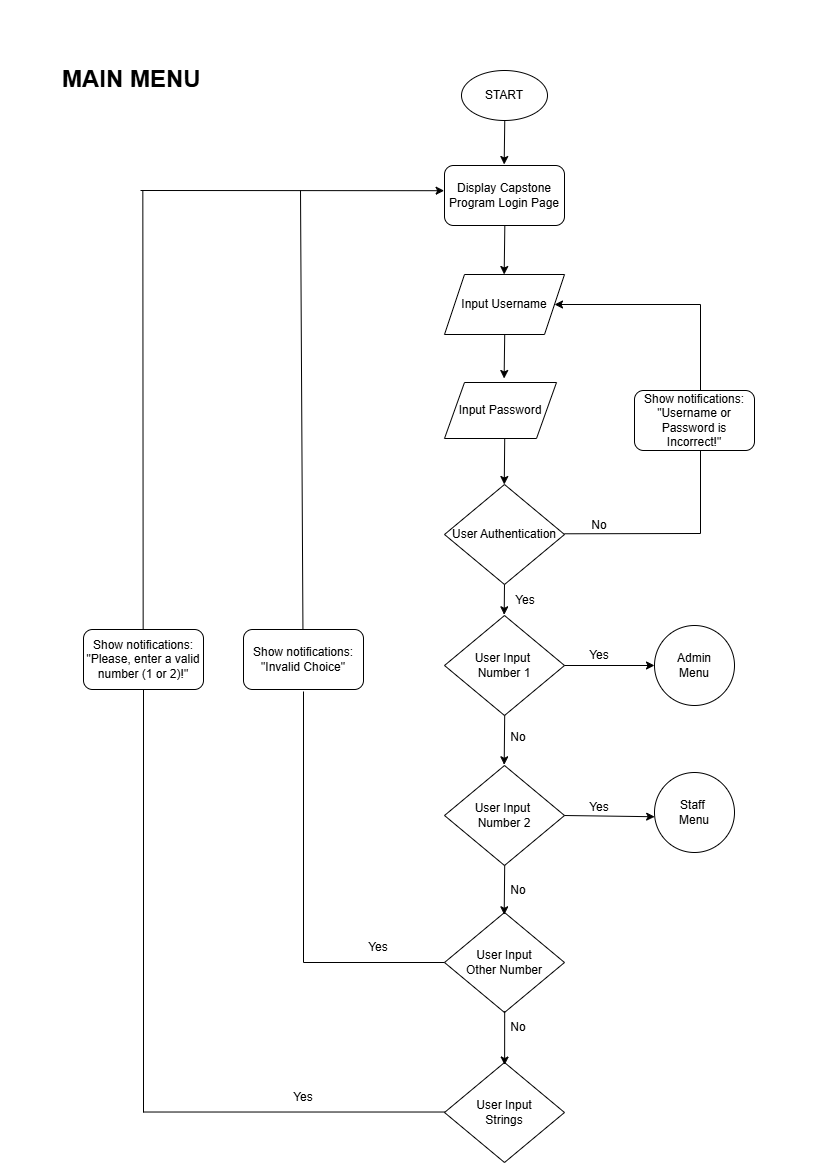

The diagram above was exported from draw.io. Its source (the exported page's mxGraphModel, read from the mxfile embedded in the PNG):
<mxGraphModel dx="1591" dy="683" grid="1" gridSize="10" guides="1" tooltips="1" connect="1" arrows="1" fold="1" page="1" pageScale="1" pageWidth="827" pageHeight="1169" math="0" shadow="0">
  <root>
    <mxCell id="WIyWlLk6GJQsqaUBKTNV-0" />
    <mxCell id="WIyWlLk6GJQsqaUBKTNV-1" parent="WIyWlLk6GJQsqaUBKTNV-0" />
    <mxCell id="5h3AORfiwxGNIVibVLpH-0" value="Display Capstone Program Login Page" style="rounded=1;whiteSpace=wrap;html=1;" vertex="1" parent="WIyWlLk6GJQsqaUBKTNV-1">
      <mxGeometry x="444" y="165" width="120" height="60" as="geometry" />
    </mxCell>
    <mxCell id="5h3AORfiwxGNIVibVLpH-4" value="User Input&amp;nbsp;&lt;div&gt;Number 1&lt;/div&gt;" style="rhombus;whiteSpace=wrap;html=1;" vertex="1" parent="WIyWlLk6GJQsqaUBKTNV-1">
      <mxGeometry x="444" y="615" width="120" height="100" as="geometry" />
    </mxCell>
    <mxCell id="5h3AORfiwxGNIVibVLpH-5" value="Admin&lt;div&gt;Menu&lt;/div&gt;" style="ellipse;whiteSpace=wrap;html=1;aspect=fixed;" vertex="1" parent="WIyWlLk6GJQsqaUBKTNV-1">
      <mxGeometry x="654" y="625" width="80" height="80" as="geometry" />
    </mxCell>
    <mxCell id="5h3AORfiwxGNIVibVLpH-8" value="User Input&amp;nbsp;&lt;div&gt;Number 2&lt;/div&gt;" style="rhombus;whiteSpace=wrap;html=1;" vertex="1" parent="WIyWlLk6GJQsqaUBKTNV-1">
      <mxGeometry x="444" y="765" width="120" height="100" as="geometry" />
    </mxCell>
    <mxCell id="5h3AORfiwxGNIVibVLpH-10" value="Staff&amp;nbsp;&lt;div&gt;Menu&lt;/div&gt;" style="ellipse;whiteSpace=wrap;html=1;aspect=fixed;" vertex="1" parent="WIyWlLk6GJQsqaUBKTNV-1">
      <mxGeometry x="654" y="772" width="80" height="80" as="geometry" />
    </mxCell>
    <mxCell id="5h3AORfiwxGNIVibVLpH-11" value="User Input&lt;div&gt;Other Number&lt;/div&gt;" style="rhombus;whiteSpace=wrap;html=1;" vertex="1" parent="WIyWlLk6GJQsqaUBKTNV-1">
      <mxGeometry x="444" y="912" width="120" height="100" as="geometry" />
    </mxCell>
    <mxCell id="5h3AORfiwxGNIVibVLpH-25" value="No" style="text;html=1;align=center;verticalAlign=middle;whiteSpace=wrap;rounded=0;" vertex="1" parent="WIyWlLk6GJQsqaUBKTNV-1">
      <mxGeometry x="503" y="875" width="30" height="30" as="geometry" />
    </mxCell>
    <mxCell id="5h3AORfiwxGNIVibVLpH-28" value="No" style="text;html=1;align=center;verticalAlign=middle;whiteSpace=wrap;rounded=0;" vertex="1" parent="WIyWlLk6GJQsqaUBKTNV-1">
      <mxGeometry x="503" y="722" width="30" height="30" as="geometry" />
    </mxCell>
    <mxCell id="5h3AORfiwxGNIVibVLpH-29" value="" style="endArrow=classic;html=1;rounded=0;entryX=0;entryY=0.5;entryDx=0;entryDy=0;exitX=1;exitY=0.5;exitDx=0;exitDy=0;" edge="1" parent="WIyWlLk6GJQsqaUBKTNV-1" source="5h3AORfiwxGNIVibVLpH-4" target="5h3AORfiwxGNIVibVLpH-5">
      <mxGeometry width="50" height="50" relative="1" as="geometry">
        <mxPoint x="524" y="775" as="sourcePoint" />
        <mxPoint x="574" y="725" as="targetPoint" />
        <Array as="points" />
      </mxGeometry>
    </mxCell>
    <mxCell id="5h3AORfiwxGNIVibVLpH-30" value="Yes" style="text;html=1;align=center;verticalAlign=middle;whiteSpace=wrap;rounded=0;" vertex="1" parent="WIyWlLk6GJQsqaUBKTNV-1">
      <mxGeometry x="584" y="640" width="30" height="30" as="geometry" />
    </mxCell>
    <mxCell id="5h3AORfiwxGNIVibVLpH-32" value="" style="endArrow=classic;html=1;rounded=0;entryX=0.002;entryY=0.553;entryDx=0;entryDy=0;exitX=1;exitY=0.5;exitDx=0;exitDy=0;entryPerimeter=0;" edge="1" parent="WIyWlLk6GJQsqaUBKTNV-1" source="5h3AORfiwxGNIVibVLpH-8" target="5h3AORfiwxGNIVibVLpH-10">
      <mxGeometry width="50" height="50" relative="1" as="geometry">
        <mxPoint x="563" y="812" as="sourcePoint" />
        <mxPoint x="654" y="811.64" as="targetPoint" />
        <Array as="points" />
      </mxGeometry>
    </mxCell>
    <mxCell id="5h3AORfiwxGNIVibVLpH-33" value="Yes" style="text;html=1;align=center;verticalAlign=middle;whiteSpace=wrap;rounded=0;" vertex="1" parent="WIyWlLk6GJQsqaUBKTNV-1">
      <mxGeometry x="584" y="792" width="30" height="30" as="geometry" />
    </mxCell>
    <mxCell id="5h3AORfiwxGNIVibVLpH-36" value="" style="endArrow=classic;html=1;rounded=0;entryX=0.493;entryY=-0.012;entryDx=0;entryDy=0;entryPerimeter=0;" edge="1" parent="WIyWlLk6GJQsqaUBKTNV-1">
      <mxGeometry width="50" height="50" relative="1" as="geometry">
        <mxPoint x="504.24" y="434.72" as="sourcePoint" />
        <mxPoint x="503.7599999999999" y="484" as="targetPoint" />
      </mxGeometry>
    </mxCell>
    <mxCell id="5h3AORfiwxGNIVibVLpH-39" value="" style="endArrow=classic;html=1;rounded=0;entryX=0.493;entryY=-0.012;entryDx=0;entryDy=0;entryPerimeter=0;" edge="1" parent="WIyWlLk6GJQsqaUBKTNV-1">
      <mxGeometry width="50" height="50" relative="1" as="geometry">
        <mxPoint x="504.32000000000005" y="115" as="sourcePoint" />
        <mxPoint x="503.68000000000006" y="164" as="targetPoint" />
      </mxGeometry>
    </mxCell>
    <mxCell id="5h3AORfiwxGNIVibVLpH-41" value="Yes" style="text;html=1;align=center;verticalAlign=middle;whiteSpace=wrap;rounded=0;" vertex="1" parent="WIyWlLk6GJQsqaUBKTNV-1">
      <mxGeometry x="363" y="932" width="30" height="30" as="geometry" />
    </mxCell>
    <mxCell id="5h3AORfiwxGNIVibVLpH-43" value="" style="endArrow=none;html=1;rounded=0;exitX=0;exitY=0.5;exitDx=0;exitDy=0;" edge="1" parent="WIyWlLk6GJQsqaUBKTNV-1" source="5h3AORfiwxGNIVibVLpH-11">
      <mxGeometry width="50" height="50" relative="1" as="geometry">
        <mxPoint x="443" y="988" as="sourcePoint" />
        <mxPoint x="303" y="962" as="targetPoint" />
      </mxGeometry>
    </mxCell>
    <mxCell id="5h3AORfiwxGNIVibVLpH-46" value="" style="endArrow=none;html=1;rounded=0;" edge="1" parent="WIyWlLk6GJQsqaUBKTNV-1">
      <mxGeometry width="50" height="50" relative="1" as="geometry">
        <mxPoint x="303" y="691" as="sourcePoint" />
        <mxPoint x="303" y="962" as="targetPoint" />
      </mxGeometry>
    </mxCell>
    <mxCell id="5h3AORfiwxGNIVibVLpH-47" value="Show notifications:&lt;div&gt;&quot;Invalid Choice&quot;&lt;/div&gt;" style="rounded=1;whiteSpace=wrap;html=1;" vertex="1" parent="WIyWlLk6GJQsqaUBKTNV-1">
      <mxGeometry x="243" y="629" width="120" height="60" as="geometry" />
    </mxCell>
    <mxCell id="5h3AORfiwxGNIVibVLpH-48" value="" style="endArrow=none;html=1;rounded=0;" edge="1" parent="WIyWlLk6GJQsqaUBKTNV-1">
      <mxGeometry width="50" height="50" relative="1" as="geometry">
        <mxPoint x="300" y="190" as="sourcePoint" />
        <mxPoint x="302.44" y="629" as="targetPoint" />
      </mxGeometry>
    </mxCell>
    <mxCell id="5h3AORfiwxGNIVibVLpH-49" value="" style="endArrow=classic;html=1;rounded=0;entryX=-0.003;entryY=0.42;entryDx=0;entryDy=0;entryPerimeter=0;" edge="1" parent="WIyWlLk6GJQsqaUBKTNV-1" target="5h3AORfiwxGNIVibVLpH-0">
      <mxGeometry width="50" height="50" relative="1" as="geometry">
        <mxPoint x="140" y="190" as="sourcePoint" />
        <mxPoint x="431" y="195.89" as="targetPoint" />
      </mxGeometry>
    </mxCell>
    <mxCell id="5h3AORfiwxGNIVibVLpH-51" value="User Input&lt;div&gt;Strings&lt;/div&gt;" style="rhombus;whiteSpace=wrap;html=1;" vertex="1" parent="WIyWlLk6GJQsqaUBKTNV-1">
      <mxGeometry x="444" y="1062" width="120" height="100" as="geometry" />
    </mxCell>
    <mxCell id="5h3AORfiwxGNIVibVLpH-52" value="" style="endArrow=none;html=1;rounded=0;" edge="1" parent="WIyWlLk6GJQsqaUBKTNV-1">
      <mxGeometry width="50" height="50" relative="1" as="geometry">
        <mxPoint x="444" y="1111.52" as="sourcePoint" />
        <mxPoint x="143" y="1111.52" as="targetPoint" />
      </mxGeometry>
    </mxCell>
    <mxCell id="5h3AORfiwxGNIVibVLpH-53" value="" style="endArrow=none;html=1;rounded=0;exitX=0.5;exitY=1;exitDx=0;exitDy=0;" edge="1" parent="WIyWlLk6GJQsqaUBKTNV-1" source="5h3AORfiwxGNIVibVLpH-54">
      <mxGeometry width="50" height="50" relative="1" as="geometry">
        <mxPoint x="143" y="691" as="sourcePoint" />
        <mxPoint x="143" y="1112" as="targetPoint" />
      </mxGeometry>
    </mxCell>
    <mxCell id="5h3AORfiwxGNIVibVLpH-54" value="Show notifications:&lt;div&gt;&quot;Please, enter a valid number (1 or 2)!&quot;&lt;/div&gt;" style="rounded=1;whiteSpace=wrap;html=1;" vertex="1" parent="WIyWlLk6GJQsqaUBKTNV-1">
      <mxGeometry x="83" y="629" width="120" height="60" as="geometry" />
    </mxCell>
    <mxCell id="5h3AORfiwxGNIVibVLpH-55" value="" style="endArrow=none;html=1;rounded=0;" edge="1" parent="WIyWlLk6GJQsqaUBKTNV-1">
      <mxGeometry width="50" height="50" relative="1" as="geometry">
        <mxPoint x="142.32999999999998" y="190.5" as="sourcePoint" />
        <mxPoint x="142.65999999999997" y="629.5" as="targetPoint" />
      </mxGeometry>
    </mxCell>
    <mxCell id="5h3AORfiwxGNIVibVLpH-56" value="&lt;h1 style=&quot;margin-top: 0px;&quot;&gt;MAIN MENU&lt;/h1&gt;" style="text;html=1;whiteSpace=wrap;overflow=hidden;rounded=0;" vertex="1" parent="WIyWlLk6GJQsqaUBKTNV-1">
      <mxGeometry x="60" y="58" width="150" height="40" as="geometry" />
    </mxCell>
    <mxCell id="5h3AORfiwxGNIVibVLpH-58" value="Yes" style="text;html=1;align=center;verticalAlign=middle;whiteSpace=wrap;rounded=0;" vertex="1" parent="WIyWlLk6GJQsqaUBKTNV-1">
      <mxGeometry x="288" y="1082" width="30" height="30" as="geometry" />
    </mxCell>
    <mxCell id="5h3AORfiwxGNIVibVLpH-59" value="No" style="text;html=1;align=center;verticalAlign=middle;whiteSpace=wrap;rounded=0;" vertex="1" parent="WIyWlLk6GJQsqaUBKTNV-1">
      <mxGeometry x="503" y="1012" width="30" height="30" as="geometry" />
    </mxCell>
    <mxCell id="5h3AORfiwxGNIVibVLpH-60" value="START" style="ellipse;whiteSpace=wrap;html=1;" vertex="1" parent="WIyWlLk6GJQsqaUBKTNV-1">
      <mxGeometry x="461" y="70" width="86" height="50" as="geometry" />
    </mxCell>
    <mxCell id="5h3AORfiwxGNIVibVLpH-64" value="" style="endArrow=classic;html=1;rounded=0;entryX=0.493;entryY=-0.012;entryDx=0;entryDy=0;entryPerimeter=0;" edge="1" parent="WIyWlLk6GJQsqaUBKTNV-1">
      <mxGeometry width="50" height="50" relative="1" as="geometry">
        <mxPoint x="504.27" y="329" as="sourcePoint" />
        <mxPoint x="503.63" y="378" as="targetPoint" />
      </mxGeometry>
    </mxCell>
    <mxCell id="5h3AORfiwxGNIVibVLpH-69" value="" style="endArrow=classic;html=1;rounded=0;entryX=0.493;entryY=-0.012;entryDx=0;entryDy=0;entryPerimeter=0;" edge="1" parent="WIyWlLk6GJQsqaUBKTNV-1">
      <mxGeometry width="50" height="50" relative="1" as="geometry">
        <mxPoint x="504.31999999999994" y="225" as="sourcePoint" />
        <mxPoint x="503.67999999999995" y="274" as="targetPoint" />
      </mxGeometry>
    </mxCell>
    <mxCell id="5h3AORfiwxGNIVibVLpH-70" value="" style="endArrow=classic;html=1;rounded=0;entryX=0.493;entryY=-0.012;entryDx=0;entryDy=0;entryPerimeter=0;" edge="1" parent="WIyWlLk6GJQsqaUBKTNV-1">
      <mxGeometry width="50" height="50" relative="1" as="geometry">
        <mxPoint x="504.18000000000006" y="565" as="sourcePoint" />
        <mxPoint x="503.69999999999993" y="614.28" as="targetPoint" />
      </mxGeometry>
    </mxCell>
    <mxCell id="5h3AORfiwxGNIVibVLpH-73" value="" style="endArrow=classic;html=1;rounded=0;entryX=0.493;entryY=-0.012;entryDx=0;entryDy=0;entryPerimeter=0;" edge="1" parent="WIyWlLk6GJQsqaUBKTNV-1">
      <mxGeometry width="50" height="50" relative="1" as="geometry">
        <mxPoint x="504.18000000000006" y="715" as="sourcePoint" />
        <mxPoint x="503.69999999999993" y="764.28" as="targetPoint" />
      </mxGeometry>
    </mxCell>
    <mxCell id="5h3AORfiwxGNIVibVLpH-74" value="" style="endArrow=classic;html=1;rounded=0;entryX=0.493;entryY=-0.012;entryDx=0;entryDy=0;entryPerimeter=0;" edge="1" parent="WIyWlLk6GJQsqaUBKTNV-1">
      <mxGeometry width="50" height="50" relative="1" as="geometry">
        <mxPoint x="504.18000000000006" y="865" as="sourcePoint" />
        <mxPoint x="503.69999999999993" y="914.28" as="targetPoint" />
      </mxGeometry>
    </mxCell>
    <mxCell id="5h3AORfiwxGNIVibVLpH-75" style="edgeStyle=orthogonalEdgeStyle;rounded=0;orthogonalLoop=1;jettySize=auto;html=1;exitX=0.5;exitY=1;exitDx=0;exitDy=0;" edge="1" parent="WIyWlLk6GJQsqaUBKTNV-1" source="5h3AORfiwxGNIVibVLpH-25" target="5h3AORfiwxGNIVibVLpH-25">
      <mxGeometry relative="1" as="geometry" />
    </mxCell>
    <mxCell id="5h3AORfiwxGNIVibVLpH-77" value="" style="endArrow=classic;html=1;rounded=0;entryX=0.501;entryY=0.025;entryDx=0;entryDy=0;entryPerimeter=0;" edge="1" parent="WIyWlLk6GJQsqaUBKTNV-1" target="5h3AORfiwxGNIVibVLpH-51">
      <mxGeometry width="50" height="50" relative="1" as="geometry">
        <mxPoint x="504.18000000000006" y="1010.72" as="sourcePoint" />
        <mxPoint x="503.69999999999993" y="1060" as="targetPoint" />
      </mxGeometry>
    </mxCell>
    <mxCell id="5h3AORfiwxGNIVibVLpH-81" value="Input Password" style="shape=parallelogram;perimeter=parallelogramPerimeter;whiteSpace=wrap;html=1;fixedSize=1;" vertex="1" parent="WIyWlLk6GJQsqaUBKTNV-1">
      <mxGeometry x="444" y="382" width="112" height="56" as="geometry" />
    </mxCell>
    <mxCell id="5h3AORfiwxGNIVibVLpH-84" value="Input Username" style="shape=parallelogram;perimeter=parallelogramPerimeter;whiteSpace=wrap;html=1;fixedSize=1;" vertex="1" parent="WIyWlLk6GJQsqaUBKTNV-1">
      <mxGeometry x="444" y="274" width="120" height="60" as="geometry" />
    </mxCell>
    <mxCell id="5h3AORfiwxGNIVibVLpH-85" value="User Authentication" style="rhombus;whiteSpace=wrap;html=1;" vertex="1" parent="WIyWlLk6GJQsqaUBKTNV-1">
      <mxGeometry x="444" y="484" width="120" height="100" as="geometry" />
    </mxCell>
    <mxCell id="5h3AORfiwxGNIVibVLpH-87" value="Yes" style="text;html=1;align=center;verticalAlign=middle;whiteSpace=wrap;rounded=0;" vertex="1" parent="WIyWlLk6GJQsqaUBKTNV-1">
      <mxGeometry x="510" y="585" width="30" height="30" as="geometry" />
    </mxCell>
    <mxCell id="5h3AORfiwxGNIVibVLpH-88" value="" style="endArrow=classic;html=1;rounded=0;exitX=1;exitY=0.5;exitDx=0;exitDy=0;entryX=1;entryY=0.5;entryDx=0;entryDy=0;" edge="1" parent="WIyWlLk6GJQsqaUBKTNV-1" target="5h3AORfiwxGNIVibVLpH-84">
      <mxGeometry width="50" height="50" relative="1" as="geometry">
        <mxPoint x="564" y="533.29" as="sourcePoint" />
        <mxPoint x="660" y="310" as="targetPoint" />
        <Array as="points">
          <mxPoint x="700" y="533" />
          <mxPoint x="700" y="304" />
        </Array>
      </mxGeometry>
    </mxCell>
    <mxCell id="5h3AORfiwxGNIVibVLpH-89" value="No" style="text;html=1;align=center;verticalAlign=middle;whiteSpace=wrap;rounded=0;" vertex="1" parent="WIyWlLk6GJQsqaUBKTNV-1">
      <mxGeometry x="584" y="510" width="30" height="30" as="geometry" />
    </mxCell>
    <mxCell id="5h3AORfiwxGNIVibVLpH-92" value="Show notifications:&lt;div&gt;&quot;Username or Password is Incorrect!&quot;&lt;/div&gt;" style="rounded=1;whiteSpace=wrap;html=1;" vertex="1" parent="WIyWlLk6GJQsqaUBKTNV-1">
      <mxGeometry x="634" y="390" width="120" height="60" as="geometry" />
    </mxCell>
  </root>
</mxGraphModel>